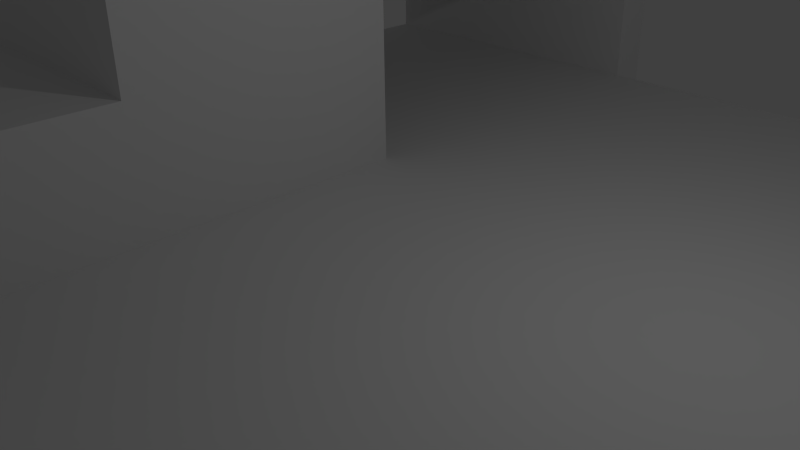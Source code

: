 # Source: Map.blend  (saved by Blender 2.74.0; exported with 4.5.12 LTS)
import bpy
from mathutils import Matrix  # noqa: F401  (used for matrix-valued properties, if any)

bpy.ops.wm.read_factory_settings(use_empty=True)
scene = bpy.context.scene
scene.name = 'Scene'

# ---- collections
col_collection_1 = bpy.data.collections.new('Collection 1'); scene.collection.children.link(col_collection_1)

# ---- materials (node trees are filled in below, after node groups)
mat_material = bpy.data.materials.new('Material')
mat_material.alpha_threshold = 0.0
mat_material.use_transparent_shadow = False
mat_material.roughness = 0.5
mat_material.line_color = (0.0, 0.0, 0.0, 1.0)

# ---- material node trees

# ---- world
world_world = bpy.data.worlds.new('World'); scene.world = world_world
world_world.color = (0.05088, 0.05088, 0.05088)
world_world.use_sun_shadow = False
world_world.sun_shadow_jitter_overblur = 0.0
world_world.cycles.sampling_method = 'MANUAL'
world_world.cycles.sample_map_resolution = 256

# ---- cameras
cam_camera = bpy.data.cameras.new('Camera')
cam_camera.clip_end = 100.0
cam_camera.lens = 35.0
cam_camera.sensor_width = 32.0
cam_camera.sensor_height = 18.0
cam_camera.ortho_scale = 7.314
cam_camera.dof.focus_distance = 0.0
cam_camera.dof.aperture_fstop = 128.0

# ---- lights
light_lamp = bpy.data.lights.new('Lamp', 'POINT')
light_lamp.transmission_factor = 0.0
light_lamp.cutoff_distance = 30.0
light_lamp.energy = 100.0
light_lamp.shadow_buffer_clip_start = 1.001
light_lamp.shadow_soft_size = 0.1
light_lamp.shadow_maximum_resolution = 0.006
light_lamp.use_absolute_resolution = True
light_lamp.cycles.use_multiple_importance_sampling = False

# ---- meshes
me_cube = bpy.data.meshes.new('Cube')
me_cube.from_pydata([(1.0, 1.0, -1.0), (1.0, -1.0, -1.0), (-1.0, -1.0, -1.0), (-1.0, 1.0, -1.0), (1.0, 1.0, 1.0), (1.0, -1.0, 1.0), (-1.0, -1.0, 1.0), (-1.0, 1.0, 1.0), (1.0, 0.75, -1.0), (1.0, 0.5, -1.0), (1.0, 0.25, -1.0), (1.0, -5.96e-08, -1.0), (1.0, -0.25, -1.0), (1.0, -0.5, -1.0), (1.0, -0.75, -1.0), (0.75, 1.0, -1.0), (0.5, 1.0, -1.0), (0.25, 1.0, -1.0), (1.937e-07, 1.0, -1.0), (-0.25, 1.0, -1.0), (-0.5, 1.0, -1.0), (-0.75, 1.0, -1.0), (1.0, 1.0, -0.75), (1.0, 1.0, -0.5), (1.0, 1.0, -0.25), (1.0, 1.0, 0.0), (1.0, 1.0, 0.25), (1.0, 1.0, 0.5), (1.0, 1.0, 0.75), (0.75, -1.0, -1.0), (0.5, -1.0, -1.0), (0.25, -1.0, -1.0), (-5.96e-08, -1.0, -1.0), (-0.25, -1.0, -1.0), (-0.5, -1.0, -1.0), (-0.75, -1.0, -1.0), (1.0, -1.0, -0.75), (1.0, -1.0, -0.5), (1.0, -1.0, -0.25), (1.0, -1.0, 0.0), (1.0, -1.0, 0.25), (1.0, -1.0, 0.5), (1.0, -1.0, 0.75), (-1.0, -0.75, -1.0), (-1.0, -0.5, -1.0), (-1.0, -0.25, -1.0), (-1.0, 2.98e-07, -1.0), (-1.0, 0.25, -1.0), (-1.0, 0.5, -1.0), (-1.0, 0.75, -1.0), (-1.0, -1.0, -0.75), (-1.0, -1.0, -0.5), (-1.0, -1.0, -0.25), (-1.0, -1.0, 0.0), (-1.0, -1.0, 0.25), (-1.0, -1.0, 0.5), (-1.0, -1.0, 0.75), (-1.0, 1.0, -0.75), (-1.0, 1.0, -0.5), (-1.0, 1.0, -0.25), (-1.0, 1.0, 0.0), (-1.0, 1.0, 0.25), (-1.0, 1.0, 0.5), (-1.0, 1.0, 0.75), (1.0, 0.75, 1.0), (1.0, 0.5, 1.0), (1.0, 0.25, 1.0), (1.0, -5.364e-07, 1.0), (1.0, -0.25, 1.0), (1.0, -0.5, 1.0), (1.0, -0.75, 1.0), (0.75, 1.0, 1.0), (0.5, 1.0, 1.0), (0.25, 1.0, 1.0), (2.384e-07, 1.0, 1.0), (-0.25, 1.0, 1.0), (-0.5, 1.0, 1.0), (-0.75, 1.0, 1.0), (0.75, -1.0, 1.0), (0.5, -1.0, 1.0), (0.25, -1.0, 1.0), (-4.917e-07, -1.0, 1.0), (-0.25, -1.0, 1.0), (-0.5, -1.0, 1.0), (-0.75, -1.0, 1.0), (-1.0, -0.75, 1.0), (-1.0, -0.5, 1.0), (-1.0, -0.25, 1.0), (-1.0, 1.937e-07, 1.0), (-1.0, 0.25, 1.0), (-1.0, 0.5, 1.0), (-1.0, 0.75, 1.0), (0.75, 1.0, 0.75), (0.5, 1.0, 0.75), (0.25, 1.0, 0.75), (2.384e-07, 1.0, 0.75), (-0.25, 1.0, 0.75), (0.75, 1.0, 0.5), (0.5, 1.0, 0.5), (0.25, 1.0, 0.5), (2.086e-07, 1.0, 0.5), (-0.25, 1.0, 0.5), (0.75, 1.0, 0.25), (0.5, 1.0, 0.25), (0.25, 1.0, 0.25), (1.788e-07, 1.0, 0.25), (-0.25, 1.0, 0.25), (0.75, 1.0, 0.0), (0.5, 1.0, 0.0), (0.25, 1.0, 0.0), (2.384e-07, 1.0, 0.0), (-0.25, 1.0, 0.0), (0.75, 1.0, -0.25), (0.5, 1.0, -0.25), (0.25, 1.0, -0.25), (2.384e-07, 1.0, -0.25), (-0.25, 1.0, -0.25), (0.75, 1.0, -0.5), (0.5, 1.0, -0.5), (0.25, 1.0, -0.5), (1.341e-07, 1.0, -0.5), (-0.25, 1.0, -0.5), (0.75, 1.0, -0.75), (0.5, 1.0, -0.75), (0.25, 1.0, -0.75), (7.451e-08, 1.0, -0.75), (-0.25, 1.0, -0.75), (-1.0, -0.75, -0.75), (-1.0, -0.5, -0.75), (-1.0, -0.25, -0.75), (-1.0, 2.98e-07, -0.75), (-1.0, 0.25, -0.75), (-1.0, 0.5, -0.75), (-1.0, 0.75, -0.75), (-1.0, -0.75, -0.5), (-1.0, -0.5, -0.5), (-1.0, -0.25, -0.5), (-1.0, 2.98e-07, -0.5), (-1.0, 0.25, -0.5), (-1.0, 0.5, -0.5), (-1.0, 0.75, -0.5), (-1.0, -0.75, -0.25), (-1.0, -0.5, -0.25), (-1.0, -0.25, -0.25), (-1.0, 2.384e-07, -0.25), (-1.0, 0.25, -0.25), (-1.0, 0.5, -0.25), (-1.0, 0.75, -0.25), (-1.0, -0.75, 0.0), (-1.0, -0.5, 0.0), (-1.0, -0.25, 0.0), (-1.0, 2.384e-07, 0.0), (-1.0, 0.25, 0.0), (-1.0, 0.5, 0.0), (-1.0, 0.75, 0.0), (-1.0, -0.75, 0.25), (-1.0, -0.5, 0.25), (-1.0, -0.25, 0.25), (-1.0, 2.384e-07, 0.25), (-1.0, 0.25, 0.25), (-1.0, 0.5, 0.25), (-1.0, 0.75, 0.25), (-1.0, -0.75, 0.5), (-1.0, -0.5, 0.5), (-1.0, -0.25, 0.5), (-1.0, 2.086e-07, 0.5), (-1.0, 0.25, 0.5), (-1.0, 0.5, 0.5), (-1.0, 0.75, 0.5), (-1.0, -0.75, 0.75), (-1.0, -0.5, 0.75), (-1.0, -0.25, 0.75), (-1.0, 1.937e-07, 0.75), (-1.0, 0.25, 0.75), (-1.0, 0.5, 0.75), (-1.0, 0.75, 0.75), (0.75, -1.0, -0.75), (0.5, -1.0, -0.75), (0.25, -1.0, -0.75), (-5.96e-08, -1.0, -0.75), (-0.25, -1.0, -0.75), (-0.5, -1.0, -0.75), (-0.75, -1.0, -0.75), (0.75, -1.0, -0.5), (0.5, -1.0, -0.5), (0.25, -1.0, -0.5), (-1.192e-07, -1.0, -0.5), (-0.25, -1.0, -0.5), (-0.5, -1.0, -0.5), (-0.75, -1.0, -0.5), (0.75, -1.0, -0.25), (0.5, -1.0, -0.25), (0.25, -1.0, -0.25), (-2.086e-07, -1.0, -0.25), (-0.25, -1.0, -0.25), (-0.5, -1.0, -0.25), (-0.75, -1.0, -0.25), (0.75, -1.0, 0.0), (0.5, -1.0, 0.0), (0.25, -1.0, 0.0), (-2.086e-07, -1.0, 0.0), (-0.25, -1.0, 0.0), (-0.5, -1.0, 0.0), (-0.75, -1.0, 0.0), (0.75, -1.0, 0.25), (0.5, -1.0, 0.25), (0.25, -1.0, 0.25), (-3.278e-07, -1.0, 0.25), (-0.25, -1.0, 0.25), (-0.5, -1.0, 0.25), (-0.75, -1.0, 0.25), (0.75, -1.0, 0.5), (0.5, -1.0, 0.5), (0.25, -1.0, 0.5), (-3.725e-07, -1.0, 0.5), (-0.25, -1.0, 0.5), (-0.5, -1.0, 0.5), (-0.75, -1.0, 0.5), (0.75, -1.0, 0.75), (0.5, -1.0, 0.75), (0.25, -1.0, 0.75), (-4.321e-07, -1.0, 0.75), (-0.25, -1.0, 0.75), (-0.5, -1.0, 0.75), (-0.75, -1.0, 0.75), (1.0, 0.75, -0.75), (1.0, 0.5, -0.75), (1.0, 0.25, -0.75), (1.0, -1.192e-07, -0.75), (1.0, -0.25, -0.75), (1.0, -0.5, -0.75), (1.0, -0.75, -0.75), (1.0, 0.75, -0.5), (1.0, 0.5, -0.5), (1.0, 0.25, -0.5), (1.0, -1.788e-07, -0.5), (1.0, -0.25, -0.5), (1.0, -0.5, -0.5), (1.0, -0.75, -0.5), (1.0, 0.75, -0.25), (1.0, 0.5, -0.25), (1.0, 0.25, -0.25), (1.0, -2.384e-07, -0.25), (1.0, -0.25, -0.25), (1.0, -0.5, -0.25), (1.0, -0.75, -0.25), (1.0, 0.75, 0.0), (1.0, 0.5, 0.0), (1.0, 0.25, 0.0), (1.0, -2.98e-07, 0.0), (1.0, -0.25, 0.0), (1.0, -0.5, 0.0), (1.0, -0.75, 0.0), (1.0, 0.75, 0.25), (1.0, 0.5, 0.25), (1.0, 0.25, 0.25), (1.0, -4.172e-07, 0.25), (1.0, -0.25, 0.25), (1.0, -0.5, 0.25), (1.0, -0.75, 0.25), (1.0, 0.75, 0.5), (1.0, 0.5, 0.5), (1.0, 0.25, 0.5), (1.0, -4.172e-07, 0.5), (1.0, -0.25, 0.5), (1.0, -0.5, 0.5), (1.0, -0.75, 0.5), (1.0, 0.75, 0.75), (1.0, 0.5, 0.75), (1.0, 0.25, 0.75), (1.0, -4.768e-07, 0.75), (1.0, -0.25, 0.75), (1.0, -0.5, 0.75), (1.0, -0.75, 0.75), (0.75, 0.75, 1.0), (0.75, 0.5, 1.0), (0.75, 0.25, 1.0), (0.75, -4.768e-07, 1.0), (0.75, -0.25, 1.0), (0.75, -0.5, 1.0), (0.75, -0.75, 1.0), (0.5, 0.75, 1.0), (0.5, 0.5, 1.0), (0.5, 0.25, 1.0), (0.5, -4.172e-07, 1.0), (0.5, -0.25, 1.0), (0.5, -0.5, 1.0), (0.5, -0.75, 1.0), (0.25, 0.75, 1.0), (0.25, 0.5, 1.0), (0.25, 0.25, 1.0), (0.25, -3.278e-07, 1.0), (0.25, -0.25, 1.0), (0.25, -0.5, 1.0), (0.25, -0.75, 1.0), (1.471e-07, 0.75, 1.0), (5.588e-08, 0.5, 1.0), (-3.539e-08, 0.25, 1.0), (-1.267e-07, -2.086e-07, 1.0), (-2.179e-07, -0.25, 1.0), (-3.092e-07, -0.5, 1.0), (-4.005e-07, -0.75, 1.0), (-0.25, 0.75, 1.0), (-0.25, 0.5, 1.0), (-0.25, 0.25, 1.0), (-0.25, -1.341e-07, 1.0), (-0.25, -0.25, 1.0), (-0.25, -0.5, 1.0), (-0.25, -0.75, 1.0), (-0.5, 0.75, 1.0), (-0.5, 0.5, 1.0), (-0.5, 0.25, 1.0), (-0.5, -1.49e-08, 1.0), (-0.5, -0.25, 1.0), (-0.5, -0.5, 1.0), (-0.5, -0.75, 1.0), (-0.75, 0.75, 1.0), (-0.75, 0.5, 1.0), (-0.75, 0.25, 1.0), (-0.75, 4.47e-08, 1.0), (-0.75, -0.25, 1.0), (-0.75, -0.5, 1.0), (-0.75, -0.75, 1.0), (0.75, 0.75, -1.0), (0.5, 0.75, -1.0), (0.25, 0.75, -1.0), (1.937e-07, 0.75, -1.0), (-0.25, 0.75, -1.0), (-0.5, 0.75, -1.0), (-0.75, 0.75, -1.0), (0.75, 0.5, -1.0), (0.5, 0.5, -1.0), (0.25, 0.5, -1.0), (7.451e-08, 0.5, -1.0), (-0.25, 0.5, -1.0), (-0.5, 0.5, -1.0), (-0.75, 0.5, -1.0), (0.75, 0.25, -1.0), (0.5, 0.25, -1.0), (0.25, 0.25, -1.0), (7.451e-08, 0.25, -1.0), (-0.25, 0.25, -1.0), (-0.5, 0.25, -1.0), (-0.75, 0.25, -1.0), (0.75, -1.49e-08, -1.0), (0.5, 2.98e-08, -1.0), (0.25, 7.451e-08, -1.0), (4.47e-08, 1.192e-07, -1.0), (-0.25, 1.639e-07, -1.0), (0.75, -0.25, -1.0), (0.5, -0.25, -1.0), (0.25, -0.25, -1.0), (1.49e-08, -0.25, -1.0), (-0.25, -0.25, -1.0), (-0.5, -0.25, -1.0), (-0.75, -0.25, -1.0), (0.75, -0.5, -1.0), (0.5, -0.5, -1.0), (0.25, -0.5, -1.0), (0.0, -0.5, -1.0), (-0.25, -0.5, -1.0), (-0.5, -0.5, -1.0), (-0.75, -0.5, -1.0), (0.75, -0.75, -1.0), (0.5, -0.75, -1.0), (0.25, -0.75, -1.0), (0.0, -0.75, -1.0), (-0.25, -0.75, -1.0), (-0.5, -0.75, -1.0), (-0.75, -0.75, -1.0), (-1.0, -0.25, -31.51), (-1.0, 2.98e-07, -31.51), (-1.0, 0.25, -31.51), (-0.75, 0.25, -31.51), (-0.25, 0.25, -31.51), (-0.5, 0.25, -31.51), (-0.75, 2.533e-07, -31.51), (-0.25, 1.639e-07, -31.51), (-0.5, 2.086e-07, -31.51), (-0.75, -0.25, -31.51), (-0.25, -0.25, -31.51), (-0.5, -0.25, -31.51), (-0.75, 0.25, -16.25), (-1.0, -0.25, -16.25), (-0.75, -0.25, -16.25), (-0.5, -0.25, -16.25), (-0.25, 0.25, -16.25), (-0.25, -0.25, -16.25), (-0.25, 1.639e-07, -16.25), (-0.5, 0.25, -16.25), (-1.0, 0.25, -16.25), (-1.0, 2.98e-07, -16.25), (-1.0, -0.5, -16.25), (-1.0, -0.25, -16.25), (-0.75, -0.25, -16.25), (-0.25, -0.25, -16.25), (-0.5, -0.25, -16.25), (-0.75, -0.5, -16.25), (-0.25, -0.5, -16.25), (-0.5, -0.5, -16.25), (-1.0, -0.25, -23.88), (-0.75, -0.25, -23.88), (-0.25, -0.25, -23.88), (-0.5, 0.25, -23.88), (-0.75, 0.25, -23.88), (-0.5, -0.25, -23.88), (-0.25, 0.25, -23.88), (-0.25, 1.639e-07, -23.88), (-1.0, 0.25, -23.88), (-1.0, 2.98e-07, -23.88), (-0.75, 0.9423, -31.51), (-1.0, 0.9423, -31.51), (-0.25, 0.9423, -31.51), (-0.5, 0.9423, -31.51), (-0.5, 0.9423, -23.88), (-0.75, 0.9423, -23.88), (-0.25, 0.9423, -23.88), (-1.0, 0.9423, -23.88), (-0.75, 1.085, -0.9999), (-1.0, 1.085, -0.9999), (-1.0, 1.085, 0.7501), (-1.0, 1.085, 1.0), (-0.75, 1.085, 1.0), (-0.25, 1.085, -0.9999), (-0.5, 1.085, -0.9999), (-1.0, 1.085, -0.7499), (-1.0, 1.085, -0.4999), (-1.0, 1.085, -0.2499), (-1.0, 1.085, 7.458e-05), (-1.0, 1.085, 0.2501), (-1.0, 1.085, 0.5001), (-0.25, 1.085, 1.0), (-0.5, 1.085, 1.0), (-0.75, 1.085, 0.7501), (-0.25, 1.085, 0.7501), (-0.5, 1.085, 0.7501), (-0.75, 1.085, 0.5001), (-0.25, 1.085, 0.5001), (-0.5, 1.085, 0.5001), (-0.75, 1.085, 0.2501), (-0.25, 1.085, 0.2501), (-0.5, 1.085, 0.2501), (-0.75, 1.085, 7.458e-05), (-0.25, 1.085, 7.458e-05), (-0.5, 1.085, 7.458e-05), (-0.75, 1.085, -0.2499), (-0.25, 1.085, -0.2499), (-0.5, 1.085, -0.2499), (-0.75, 1.085, -0.4999), (-0.25, 1.085, -0.4999), (-0.5, 1.085, -0.4999), (-0.75, 1.085, -0.7499), (-0.25, 1.085, -0.7499), (-0.5, 1.085, -0.7499), (-0.75, 1.0, -31.51), (-1.0, 1.0, -31.51), (-0.25, 1.0, -31.51), (-0.5, 1.0, -31.51), (-1.0, 1.085, -31.51), (-0.75, 1.085, -31.51), (-0.5, 1.085, -31.51), (-0.25, 1.085, -31.51), (-0.75, 1.0, -31.51), (-1.0, 1.0, -31.51), (-0.25, 1.0, -31.51), (-0.5, 1.0, -31.51), (-0.5, 1.0, -23.88), (-0.75, 1.0, -23.88), (-0.25, 1.0, -23.88), (-1.0, 1.0, -23.88), (-1.0, 1.0, -1.0), (-1.0, 1.085, -0.9999), (-1.0, 1.0, -31.51), (-1.0, 1.085, -31.51)], [], [(369, 35, 2, 43), (322, 85, 6, 84), (273, 70, 5, 42), (224, 84, 6, 56), (175, 91, 7, 63), (96, 101, 437, 434), (59, 60, 428, 427), (7, 77, 422, 421), (61, 62, 430, 429), (121, 126, 452, 449), (75, 96, 434, 431), (4, 28, 92, 71), (71, 92, 93, 72), (72, 93, 94, 73), (73, 94, 95, 74), (74, 95, 96, 75), (419, 418, 459, 458), (77, 76, 432, 422), (28, 27, 97, 92), (92, 97, 98, 93), (93, 98, 99, 94), (94, 99, 100, 95), (95, 100, 101, 96), (116, 121, 449, 446), (3, 57, 425, 419), (27, 26, 102, 97), (97, 102, 103, 98), (98, 103, 104, 99), (99, 104, 105, 100), (100, 105, 106, 101), (58, 59, 427, 426), (111, 116, 446, 443), (26, 25, 107, 102), (102, 107, 108, 103), (103, 108, 109, 104), (104, 109, 110, 105), (105, 110, 111, 106), (60, 61, 429, 428), (62, 63, 420, 430), (25, 24, 112, 107), (107, 112, 113, 108), (108, 113, 114, 109), (109, 114, 115, 110), (110, 115, 116, 111), (424, 423, 461, 460), (106, 111, 443, 440), (24, 23, 117, 112), (112, 117, 118, 113), (113, 118, 119, 114), (114, 119, 120, 115), (115, 120, 121, 116), (76, 75, 431, 432), (418, 424, 460, 459), (23, 22, 122, 117), (117, 122, 123, 118), (118, 123, 124, 119), (119, 124, 125, 120), (120, 125, 126, 121), (101, 106, 440, 437), (57, 58, 426, 425), (22, 0, 15, 122), (122, 15, 16, 123), (123, 16, 17, 124), (124, 17, 18, 125), (125, 18, 19, 126), (63, 7, 421, 420), (126, 19, 423, 452), (49, 133, 57, 3), (133, 140, 58, 57), (140, 147, 59, 58), (147, 154, 60, 59), (154, 161, 61, 60), (161, 168, 62, 61), (168, 175, 63, 62), (2, 50, 127, 43), (43, 127, 128, 44), (44, 128, 129, 45), (45, 129, 130, 46), (46, 130, 131, 47), (47, 131, 132, 48), (48, 132, 133, 49), (50, 51, 134, 127), (127, 134, 135, 128), (128, 135, 136, 129), (129, 136, 137, 130), (130, 137, 138, 131), (131, 138, 139, 132), (132, 139, 140, 133), (51, 52, 141, 134), (134, 141, 142, 135), (135, 142, 143, 136), (136, 143, 144, 137), (137, 144, 145, 138), (138, 145, 146, 139), (139, 146, 147, 140), (52, 53, 148, 141), (141, 148, 149, 142), (142, 149, 150, 143), (143, 150, 151, 144), (144, 151, 152, 145), (145, 152, 153, 146), (146, 153, 154, 147), (53, 54, 155, 148), (148, 155, 156, 149), (149, 156, 157, 150), (150, 157, 158, 151), (151, 158, 159, 152), (152, 159, 160, 153), (153, 160, 161, 154), (54, 55, 162, 155), (155, 162, 163, 156), (156, 163, 164, 157), (157, 164, 165, 158), (158, 165, 166, 159), (159, 166, 167, 160), (160, 167, 168, 161), (55, 56, 169, 162), (162, 169, 170, 163), (163, 170, 171, 164), (164, 171, 172, 165), (165, 172, 173, 166), (166, 173, 174, 167), (167, 174, 175, 168), (56, 6, 85, 169), (169, 85, 86, 170), (170, 86, 87, 171), (171, 87, 88, 172), (172, 88, 89, 173), (173, 89, 90, 174), (174, 90, 91, 175), (35, 182, 50, 2), (182, 189, 51, 50), (189, 196, 52, 51), (196, 203, 53, 52), (203, 210, 54, 53), (210, 217, 55, 54), (217, 224, 56, 55), (1, 36, 176, 29), (29, 176, 177, 30), (30, 177, 178, 31), (31, 178, 179, 32), (32, 179, 180, 33), (33, 180, 181, 34), (34, 181, 182, 35), (36, 37, 183, 176), (176, 183, 184, 177), (177, 184, 185, 178), (178, 185, 186, 179), (179, 186, 187, 180), (180, 187, 188, 181), (181, 188, 189, 182), (37, 38, 190, 183), (183, 190, 191, 184), (184, 191, 192, 185), (185, 192, 193, 186), (186, 193, 194, 187), (187, 194, 195, 188), (188, 195, 196, 189), (38, 39, 197, 190), (190, 197, 198, 191), (191, 198, 199, 192), (192, 199, 200, 193), (193, 200, 201, 194), (194, 201, 202, 195), (195, 202, 203, 196), (39, 40, 204, 197), (197, 204, 205, 198), (198, 205, 206, 199), (199, 206, 207, 200), (200, 207, 208, 201), (201, 208, 209, 202), (202, 209, 210, 203), (40, 41, 211, 204), (204, 211, 212, 205), (205, 212, 213, 206), (206, 213, 214, 207), (207, 214, 215, 208), (208, 215, 216, 209), (209, 216, 217, 210), (41, 42, 218, 211), (211, 218, 219, 212), (212, 219, 220, 213), (213, 220, 221, 214), (214, 221, 222, 215), (215, 222, 223, 216), (216, 223, 224, 217), (42, 5, 78, 218), (218, 78, 79, 219), (219, 79, 80, 220), (220, 80, 81, 221), (221, 81, 82, 222), (222, 82, 83, 223), (223, 83, 84, 224), (14, 231, 36, 1), (231, 238, 37, 36), (238, 245, 38, 37), (245, 252, 39, 38), (252, 259, 40, 39), (259, 266, 41, 40), (266, 273, 42, 41), (0, 22, 225, 8), (8, 225, 226, 9), (9, 226, 227, 10), (10, 227, 228, 11), (11, 228, 229, 12), (12, 229, 230, 13), (13, 230, 231, 14), (22, 23, 232, 225), (225, 232, 233, 226), (226, 233, 234, 227), (227, 234, 235, 228), (228, 235, 236, 229), (229, 236, 237, 230), (230, 237, 238, 231), (23, 24, 239, 232), (232, 239, 240, 233), (233, 240, 241, 234), (234, 241, 242, 235), (235, 242, 243, 236), (236, 243, 244, 237), (237, 244, 245, 238), (24, 25, 246, 239), (239, 246, 247, 240), (240, 247, 248, 241), (241, 248, 249, 242), (242, 249, 250, 243), (243, 250, 251, 244), (244, 251, 252, 245), (25, 26, 253, 246), (246, 253, 254, 247), (247, 254, 255, 248), (248, 255, 256, 249), (249, 256, 257, 250), (250, 257, 258, 251), (251, 258, 259, 252), (26, 27, 260, 253), (253, 260, 261, 254), (254, 261, 262, 255), (255, 262, 263, 256), (256, 263, 264, 257), (257, 264, 265, 258), (258, 265, 266, 259), (27, 28, 267, 260), (260, 267, 268, 261), (261, 268, 269, 262), (262, 269, 270, 263), (263, 270, 271, 264), (264, 271, 272, 265), (265, 272, 273, 266), (28, 4, 64, 267), (267, 64, 65, 268), (268, 65, 66, 269), (269, 66, 67, 270), (270, 67, 68, 271), (271, 68, 69, 272), (272, 69, 70, 273), (70, 280, 78, 5), (280, 287, 79, 78), (287, 294, 80, 79), (294, 301, 81, 80), (301, 308, 82, 81), (308, 315, 83, 82), (315, 322, 84, 83), (4, 71, 274, 64), (64, 274, 275, 65), (65, 275, 276, 66), (66, 276, 277, 67), (67, 277, 278, 68), (68, 278, 279, 69), (69, 279, 280, 70), (71, 72, 281, 274), (274, 281, 282, 275), (275, 282, 283, 276), (276, 283, 284, 277), (277, 284, 285, 278), (278, 285, 286, 279), (279, 286, 287, 280), (72, 73, 288, 281), (281, 288, 289, 282), (282, 289, 290, 283), (283, 290, 291, 284), (284, 291, 292, 285), (285, 292, 293, 286), (286, 293, 294, 287), (73, 74, 295, 288), (288, 295, 296, 289), (289, 296, 297, 290), (290, 297, 298, 291), (291, 298, 299, 292), (292, 299, 300, 293), (293, 300, 301, 294), (74, 75, 302, 295), (295, 302, 303, 296), (296, 303, 304, 297), (297, 304, 305, 298), (298, 305, 306, 299), (299, 306, 307, 300), (300, 307, 308, 301), (75, 76, 309, 302), (302, 309, 310, 303), (303, 310, 311, 304), (304, 311, 312, 305), (305, 312, 313, 306), (306, 313, 314, 307), (307, 314, 315, 308), (76, 77, 316, 309), (309, 316, 317, 310), (310, 317, 318, 311), (311, 318, 319, 312), (312, 319, 320, 313), (313, 320, 321, 314), (314, 321, 322, 315), (77, 7, 91, 316), (316, 91, 90, 317), (317, 90, 89, 318), (318, 89, 88, 319), (319, 88, 87, 320), (320, 87, 86, 321), (321, 86, 85, 322), (21, 329, 49, 3), (329, 336, 48, 49), (336, 343, 47, 48), (408, 404, 415, 417), (401, 400, 370, 379), (360, 361, 399, 398), (362, 369, 43, 44), (0, 8, 323, 15), (15, 323, 324, 16), (16, 324, 325, 17), (17, 325, 326, 18), (18, 326, 327, 19), (19, 327, 328, 20), (20, 328, 329, 21), (8, 9, 330, 323), (323, 330, 331, 324), (324, 331, 332, 325), (325, 332, 333, 326), (326, 333, 334, 327), (327, 334, 335, 328), (328, 335, 336, 329), (9, 10, 337, 330), (330, 337, 338, 331), (331, 338, 339, 332), (332, 339, 340, 333), (333, 340, 341, 334), (334, 341, 342, 335), (335, 342, 343, 336), (10, 11, 344, 337), (337, 344, 345, 338), (338, 345, 346, 339), (339, 346, 347, 340), (340, 347, 348, 341), (402, 405, 381, 380), (405, 401, 379, 381), (11, 12, 349, 344), (344, 349, 350, 345), (345, 350, 351, 346), (346, 351, 352, 347), (347, 352, 353, 348), (406, 407, 377, 374), (407, 402, 380, 377), (12, 13, 356, 349), (349, 356, 357, 350), (350, 357, 358, 351), (351, 358, 359, 352), (352, 359, 360, 353), (361, 362, 397, 399), (353, 360, 398, 395), (13, 14, 363, 356), (356, 363, 364, 357), (357, 364, 365, 358), (358, 365, 366, 359), (359, 366, 367, 360), (360, 367, 368, 361), (361, 368, 369, 362), (14, 1, 29, 363), (363, 29, 30, 364), (364, 30, 31, 365), (365, 31, 32, 366), (366, 32, 33, 367), (367, 33, 34, 368), (368, 34, 35, 369), (373, 376, 371, 372), (376, 379, 370, 371), (374, 377, 378, 375), (375, 378, 376, 373), (377, 380, 381, 378), (378, 381, 379, 376), (403, 406, 416, 414), (404, 403, 414, 415), (409, 408, 372, 371), (400, 409, 371, 370), (45, 46, 391, 383), (46, 47, 390, 391), (47, 343, 382, 390), (342, 341, 386, 389), (348, 353, 387, 388), (341, 348, 388, 386), (354, 355, 384, 385), (353, 354, 385, 387), (355, 45, 383, 384), (343, 342, 389, 382), (394, 397, 392, 393), (395, 398, 399, 396), (396, 399, 397, 394), (362, 44, 392, 397), (355, 354, 396, 394), (354, 353, 395, 396), (45, 355, 394, 393), (44, 45, 393, 392), (383, 391, 409, 400), (391, 390, 408, 409), (390, 382, 404, 408), (389, 386, 406, 403), (388, 387, 402, 407), (386, 388, 407, 406), (385, 384, 401, 405), (387, 385, 405, 402), (384, 383, 400, 401), (382, 389, 403, 404), (417, 415, 467, 469), (414, 416, 468, 466), (415, 414, 466, 467), (372, 408, 417, 411), (406, 374, 412, 416), (375, 373, 410, 413), (374, 375, 413, 412), (373, 372, 411, 410), (451, 418, 419, 425), (422, 433, 420, 421), (433, 436, 430, 420), (436, 439, 429, 430), (439, 442, 428, 429), (442, 445, 427, 428), (445, 448, 426, 427), (448, 451, 425, 426), (431, 434, 435, 432), (432, 435, 433, 422), (434, 437, 438, 435), (435, 438, 436, 433), (437, 440, 441, 438), (438, 441, 439, 436), (440, 443, 444, 441), (441, 444, 442, 439), (443, 446, 447, 444), (444, 447, 445, 442), (446, 449, 450, 447), (447, 450, 448, 445), (449, 452, 453, 450), (450, 453, 451, 448), (452, 423, 424, 453), (453, 424, 418, 451), (456, 457, 460, 461), (454, 455, 458, 459), (457, 454, 459, 460), (423, 19, 456, 461), (455, 3, 470, 472), (20, 21, 454, 457), (19, 20, 457, 456), (21, 3, 455, 454), (467, 466, 465, 462), (466, 468, 464, 465), (469, 467, 462, 463), (411, 417, 469, 463), (416, 412, 464, 468), (413, 410, 462, 465), (412, 413, 465, 464), (410, 411, 463, 462), (470, 471, 473, 472), (419, 458, 473, 471), (458, 455, 472, 473), (3, 419, 471, 470)])
me_cube.materials.append(mat_material)
me_cube.use_remesh_preserve_volume = False
me_cube.use_remesh_preserve_attributes = False
me_cube.use_mirror_vertex_groups = False
me_cube.update()

# ---- objects
ob_cube = bpy.data.objects.new('Cube', me_cube)
ob_lamp = bpy.data.objects.new('Lamp', light_lamp)
ob_camera = bpy.data.objects.new('Camera', cam_camera)

# ---- transforms, parenting, visibility, modifiers, constraints
ob_cube.location = (0.0, 0.0, 0.0)
ob_cube.scale = (8.245, 8.444, -0.1272)
ob_cube.lock_rotations_4d = False
ob_cube.empty_display_type = 'ARROWS'
ob_cube.lineart.crease_threshold = 0.0
ob_lamp.location = (4.076, 1.005, 5.904)
ob_lamp.rotation_euler = (0.6503, 0.05522, 1.866)
ob_lamp.lock_rotations_4d = False
ob_lamp.empty_display_type = 'ARROWS'
ob_lamp.color = (0.0, 0.0, 0.0, 0.0)
ob_lamp.lineart.crease_threshold = 0.0
ob_camera.location = (7.481, -6.508, 5.344)
ob_camera.rotation_euler = (1.109, 0.01082, 0.8149)
ob_camera.lock_rotations_4d = False
ob_camera.empty_display_type = 'ARROWS'
ob_camera.color = (0.0, 0.0, 0.0, 0.0)
ob_camera.display_type = 'WIRE'
ob_camera.lineart.crease_threshold = 0.0

# ---- collection membership
col_collection_1.objects.link(ob_cube)
col_collection_1.objects.link(ob_lamp)
col_collection_1.objects.link(ob_camera)

# ---- scene / render settings (as saved in the file)
scene.camera = ob_camera
scene.frame_start = 1; scene.frame_end = 250; scene.frame_set(1)
scene.render.engine = 'BLENDER_EEVEE_NEXT'
scene.render.resolution_percentage = 50
scene.render.dither_intensity = 0.0
scene.cycles.use_denoising = False
scene.cycles.samples = 10
scene.cycles.sampling_pattern = 'TABULATED_SOBOL'
scene.cycles.light_sampling_threshold = 0.0
scene.cycles.use_adaptive_sampling = False
scene.cycles.use_light_tree = False
scene.cycles.blur_glossy = 0.0
scene.cycles.pixel_filter_type = 'GAUSSIAN'
scene.cycles.sample_clamp_indirect = 0.0
scene.view_settings.view_transform = 'Standard'
bpy.context.view_layer.update()
